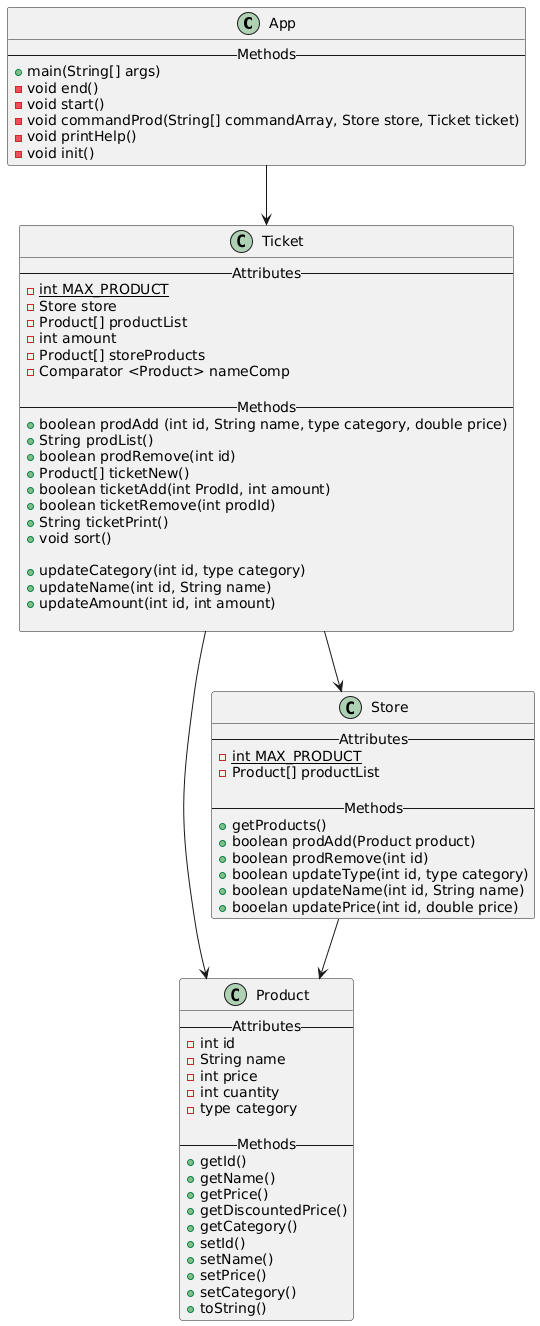

The diagram above was rendered by PlantUML. Its source (embedded in the PNG):
@startuml
class App{
--  Methods --
 +main(String[] args)
 -void end()
 -void start()
 -void commandProd(String[] commandArray, Store store, Ticket ticket)
 -void printHelp()
 -void init()
}


class Ticket{
--   Attributes  --
 -{static} int MAX_PRODUCT
 -Store store
 -Product[] productList
 -int amount
 -Product[] storeProducts
 -Comparator <Product> nameComp

--  Methods --
 +boolean prodAdd (int id, String name, type category, double price)
 +String prodList()
 +boolean prodRemove(int id)
 +Product[] ticketNew()
 +boolean ticketAdd(int ProdId, int amount)
 +boolean ticketRemove(int prodId)
 +String ticketPrint()
 +void sort()
 
 +updateCategory(int id, type category)
 +updateName(int id, String name)
 +updateAmount(int id, int amount)
 
}

class Product{
 --   Attributes  --
 -int id
 -String name
 -int price
 -int cuantity
 -type category

 --  Methods --
 +getId()
 +getName()
 +getPrice()
 +getDiscountedPrice()
 +getCategory()
 +setId()
 +setName()
 +setPrice()
 +setCategory()
 +toString()
}

class Store{
 --   Attributes  --
 -{static} int MAX_PRODUCT
 -Product[] productList

 --  Methods --
 +getProducts()
 +boolean prodAdd(Product product)
 +boolean prodRemove(int id)
 +boolean updateType(int id, type category)
 +boolean updateName(int id, String name)
 +booelan updatePrice(int id, double price)
}

App-->Ticket
Ticket-->Product
Ticket-->Store
Store-->Product
@enduml